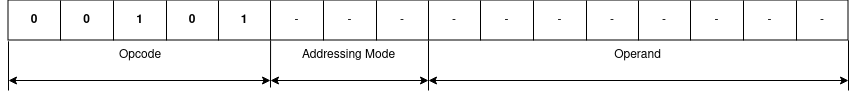

The diagram above was exported from draw.io. Its source (the exported page's mxGraphModel, read from the mxfile embedded in the PNG):
<mxGraphModel dx="2167" dy="884" grid="1" gridSize="10" guides="1" tooltips="1" connect="1" arrows="1" fold="1" page="1" pageScale="1" pageWidth="850" pageHeight="1100" math="0" shadow="0">
  <root>
    <mxCell id="0" />
    <mxCell id="1" parent="0" />
    <mxCell id="gD7FHdcms5TqDeMHAzt4-1" value="" style="shape=table;startSize=0;container=1;collapsible=0;childLayout=tableLayout;" vertex="1" parent="1">
      <mxGeometry x="5" y="360" width="840" height="40" as="geometry" />
    </mxCell>
    <mxCell id="gD7FHdcms5TqDeMHAzt4-2" value="" style="shape=tableRow;horizontal=0;startSize=0;swimlaneHead=0;swimlaneBody=0;strokeColor=inherit;top=0;left=0;bottom=0;right=0;collapsible=0;dropTarget=0;fillColor=none;points=[[0,0.5],[1,0.5]];portConstraint=eastwest;" vertex="1" parent="gD7FHdcms5TqDeMHAzt4-1">
      <mxGeometry width="840" height="40" as="geometry" />
    </mxCell>
    <mxCell id="gD7FHdcms5TqDeMHAzt4-3" value="&lt;b&gt;0&lt;/b&gt;" style="shape=partialRectangle;html=1;whiteSpace=wrap;connectable=0;strokeColor=inherit;overflow=hidden;fillColor=none;top=0;left=0;bottom=0;right=0;pointerEvents=1;" vertex="1" parent="gD7FHdcms5TqDeMHAzt4-2">
      <mxGeometry width="52" height="40" as="geometry">
        <mxRectangle width="52" height="40" as="alternateBounds" />
      </mxGeometry>
    </mxCell>
    <mxCell id="gD7FHdcms5TqDeMHAzt4-4" value="&lt;b&gt;0&lt;/b&gt;" style="shape=partialRectangle;html=1;whiteSpace=wrap;connectable=0;strokeColor=inherit;overflow=hidden;fillColor=none;top=0;left=0;bottom=0;right=0;pointerEvents=1;" vertex="1" parent="gD7FHdcms5TqDeMHAzt4-2">
      <mxGeometry x="52" width="53" height="40" as="geometry">
        <mxRectangle width="53" height="40" as="alternateBounds" />
      </mxGeometry>
    </mxCell>
    <mxCell id="gD7FHdcms5TqDeMHAzt4-5" value="&lt;b&gt;1&lt;/b&gt;" style="shape=partialRectangle;html=1;whiteSpace=wrap;connectable=0;strokeColor=inherit;overflow=hidden;fillColor=none;top=0;left=0;bottom=0;right=0;pointerEvents=1;" vertex="1" parent="gD7FHdcms5TqDeMHAzt4-2">
      <mxGeometry x="105" width="53" height="40" as="geometry">
        <mxRectangle width="53" height="40" as="alternateBounds" />
      </mxGeometry>
    </mxCell>
    <mxCell id="gD7FHdcms5TqDeMHAzt4-6" value="&lt;b&gt;0&lt;/b&gt;" style="shape=partialRectangle;html=1;whiteSpace=wrap;connectable=0;strokeColor=inherit;overflow=hidden;fillColor=none;top=0;left=0;bottom=0;right=0;pointerEvents=1;" vertex="1" parent="gD7FHdcms5TqDeMHAzt4-2">
      <mxGeometry x="158" width="52" height="40" as="geometry">
        <mxRectangle width="52" height="40" as="alternateBounds" />
      </mxGeometry>
    </mxCell>
    <mxCell id="gD7FHdcms5TqDeMHAzt4-7" value="&lt;b&gt;1&lt;/b&gt;" style="shape=partialRectangle;html=1;whiteSpace=wrap;connectable=0;strokeColor=inherit;overflow=hidden;fillColor=none;top=0;left=0;bottom=0;right=0;pointerEvents=1;" vertex="1" parent="gD7FHdcms5TqDeMHAzt4-2">
      <mxGeometry x="210" width="52" height="40" as="geometry">
        <mxRectangle width="52" height="40" as="alternateBounds" />
      </mxGeometry>
    </mxCell>
    <mxCell id="gD7FHdcms5TqDeMHAzt4-8" value="-" style="shape=partialRectangle;html=1;whiteSpace=wrap;connectable=0;strokeColor=inherit;overflow=hidden;fillColor=none;top=0;left=0;bottom=0;right=0;pointerEvents=1;" vertex="1" parent="gD7FHdcms5TqDeMHAzt4-2">
      <mxGeometry x="262" width="53" height="40" as="geometry">
        <mxRectangle width="53" height="40" as="alternateBounds" />
      </mxGeometry>
    </mxCell>
    <mxCell id="gD7FHdcms5TqDeMHAzt4-9" value="-" style="shape=partialRectangle;html=1;whiteSpace=wrap;connectable=0;strokeColor=inherit;overflow=hidden;fillColor=none;top=0;left=0;bottom=0;right=0;pointerEvents=1;" vertex="1" parent="gD7FHdcms5TqDeMHAzt4-2">
      <mxGeometry x="315" width="53" height="40" as="geometry">
        <mxRectangle width="53" height="40" as="alternateBounds" />
      </mxGeometry>
    </mxCell>
    <mxCell id="gD7FHdcms5TqDeMHAzt4-10" value="-" style="shape=partialRectangle;html=1;whiteSpace=wrap;connectable=0;strokeColor=inherit;overflow=hidden;fillColor=none;top=0;left=0;bottom=0;right=0;pointerEvents=1;" vertex="1" parent="gD7FHdcms5TqDeMHAzt4-2">
      <mxGeometry x="368" width="52" height="40" as="geometry">
        <mxRectangle width="52" height="40" as="alternateBounds" />
      </mxGeometry>
    </mxCell>
    <mxCell id="gD7FHdcms5TqDeMHAzt4-11" value="-" style="shape=partialRectangle;html=1;whiteSpace=wrap;connectable=0;strokeColor=inherit;overflow=hidden;fillColor=none;top=0;left=0;bottom=0;right=0;pointerEvents=1;" vertex="1" parent="gD7FHdcms5TqDeMHAzt4-2">
      <mxGeometry x="420" width="52" height="40" as="geometry">
        <mxRectangle width="52" height="40" as="alternateBounds" />
      </mxGeometry>
    </mxCell>
    <mxCell id="gD7FHdcms5TqDeMHAzt4-12" value="-" style="shape=partialRectangle;html=1;whiteSpace=wrap;connectable=0;strokeColor=inherit;overflow=hidden;fillColor=none;top=0;left=0;bottom=0;right=0;pointerEvents=1;" vertex="1" parent="gD7FHdcms5TqDeMHAzt4-2">
      <mxGeometry x="472" width="53" height="40" as="geometry">
        <mxRectangle width="53" height="40" as="alternateBounds" />
      </mxGeometry>
    </mxCell>
    <mxCell id="gD7FHdcms5TqDeMHAzt4-13" value="-" style="shape=partialRectangle;html=1;whiteSpace=wrap;connectable=0;strokeColor=inherit;overflow=hidden;fillColor=none;top=0;left=0;bottom=0;right=0;pointerEvents=1;" vertex="1" parent="gD7FHdcms5TqDeMHAzt4-2">
      <mxGeometry x="525" width="53" height="40" as="geometry">
        <mxRectangle width="53" height="40" as="alternateBounds" />
      </mxGeometry>
    </mxCell>
    <mxCell id="gD7FHdcms5TqDeMHAzt4-14" value="-" style="shape=partialRectangle;html=1;whiteSpace=wrap;connectable=0;strokeColor=inherit;overflow=hidden;fillColor=none;top=0;left=0;bottom=0;right=0;pointerEvents=1;" vertex="1" parent="gD7FHdcms5TqDeMHAzt4-2">
      <mxGeometry x="578" width="52" height="40" as="geometry">
        <mxRectangle width="52" height="40" as="alternateBounds" />
      </mxGeometry>
    </mxCell>
    <mxCell id="gD7FHdcms5TqDeMHAzt4-15" value="-" style="shape=partialRectangle;html=1;whiteSpace=wrap;connectable=0;strokeColor=inherit;overflow=hidden;fillColor=none;top=0;left=0;bottom=0;right=0;pointerEvents=1;" vertex="1" parent="gD7FHdcms5TqDeMHAzt4-2">
      <mxGeometry x="630" width="52" height="40" as="geometry">
        <mxRectangle width="52" height="40" as="alternateBounds" />
      </mxGeometry>
    </mxCell>
    <mxCell id="gD7FHdcms5TqDeMHAzt4-16" value="-" style="shape=partialRectangle;html=1;whiteSpace=wrap;connectable=0;strokeColor=inherit;overflow=hidden;fillColor=none;top=0;left=0;bottom=0;right=0;pointerEvents=1;" vertex="1" parent="gD7FHdcms5TqDeMHAzt4-2">
      <mxGeometry x="682" width="53" height="40" as="geometry">
        <mxRectangle width="53" height="40" as="alternateBounds" />
      </mxGeometry>
    </mxCell>
    <mxCell id="gD7FHdcms5TqDeMHAzt4-17" value="-" style="shape=partialRectangle;html=1;whiteSpace=wrap;connectable=0;strokeColor=inherit;overflow=hidden;fillColor=none;top=0;left=0;bottom=0;right=0;pointerEvents=1;" vertex="1" parent="gD7FHdcms5TqDeMHAzt4-2">
      <mxGeometry x="735" width="53" height="40" as="geometry">
        <mxRectangle width="53" height="40" as="alternateBounds" />
      </mxGeometry>
    </mxCell>
    <mxCell id="gD7FHdcms5TqDeMHAzt4-18" value="-" style="shape=partialRectangle;html=1;whiteSpace=wrap;connectable=0;strokeColor=inherit;overflow=hidden;fillColor=none;top=0;left=0;bottom=0;right=0;pointerEvents=1;" vertex="1" parent="gD7FHdcms5TqDeMHAzt4-2">
      <mxGeometry x="788" width="52" height="40" as="geometry">
        <mxRectangle width="52" height="40" as="alternateBounds" />
      </mxGeometry>
    </mxCell>
    <mxCell id="gD7FHdcms5TqDeMHAzt4-19" value="" style="endArrow=classic;startArrow=classic;html=1;rounded=0;" edge="1" parent="1">
      <mxGeometry width="50" height="50" relative="1" as="geometry">
        <mxPoint x="425" y="440" as="sourcePoint" />
        <mxPoint x="845" y="440" as="targetPoint" />
      </mxGeometry>
    </mxCell>
    <mxCell id="gD7FHdcms5TqDeMHAzt4-20" value="" style="endArrow=classic;startArrow=classic;html=1;rounded=0;" edge="1" parent="1">
      <mxGeometry width="50" height="50" relative="1" as="geometry">
        <mxPoint x="267" y="440" as="sourcePoint" />
        <mxPoint x="425" y="440" as="targetPoint" />
      </mxGeometry>
    </mxCell>
    <mxCell id="gD7FHdcms5TqDeMHAzt4-21" value="" style="endArrow=classic;startArrow=classic;html=1;rounded=0;" edge="1" parent="1">
      <mxGeometry width="50" height="50" relative="1" as="geometry">
        <mxPoint x="5" y="440" as="sourcePoint" />
        <mxPoint x="267" y="440" as="targetPoint" />
      </mxGeometry>
    </mxCell>
    <mxCell id="gD7FHdcms5TqDeMHAzt4-22" value="" style="endArrow=none;html=1;rounded=0;entryX=0.5;entryY=1.007;entryDx=0;entryDy=0;entryPerimeter=0;" edge="1" parent="1" target="gD7FHdcms5TqDeMHAzt4-2">
      <mxGeometry width="50" height="50" relative="1" as="geometry">
        <mxPoint x="425" y="450" as="sourcePoint" />
        <mxPoint x="445" y="400" as="targetPoint" />
      </mxGeometry>
    </mxCell>
    <mxCell id="gD7FHdcms5TqDeMHAzt4-23" value="" style="endArrow=none;html=1;rounded=0;entryX=1;entryY=0.995;entryDx=0;entryDy=0;entryPerimeter=0;" edge="1" parent="1" target="gD7FHdcms5TqDeMHAzt4-2">
      <mxGeometry width="50" height="50" relative="1" as="geometry">
        <mxPoint x="845" y="450" as="sourcePoint" />
        <mxPoint x="765" y="400" as="targetPoint" />
      </mxGeometry>
    </mxCell>
    <mxCell id="gD7FHdcms5TqDeMHAzt4-24" value="" style="endArrow=none;html=1;rounded=0;entryX=0;entryY=1.02;entryDx=0;entryDy=0;entryPerimeter=0;" edge="1" parent="1" target="gD7FHdcms5TqDeMHAzt4-2">
      <mxGeometry width="50" height="50" relative="1" as="geometry">
        <mxPoint x="5" y="450" as="sourcePoint" />
        <mxPoint x="205" y="400" as="targetPoint" />
      </mxGeometry>
    </mxCell>
    <mxCell id="gD7FHdcms5TqDeMHAzt4-25" value="" style="endArrow=none;html=1;rounded=0;entryX=0.312;entryY=1.007;entryDx=0;entryDy=0;entryPerimeter=0;" edge="1" parent="1" target="gD7FHdcms5TqDeMHAzt4-2">
      <mxGeometry width="50" height="50" relative="1" as="geometry">
        <mxPoint x="267" y="447" as="sourcePoint" />
        <mxPoint x="315" y="410" as="targetPoint" />
      </mxGeometry>
    </mxCell>
    <mxCell id="gD7FHdcms5TqDeMHAzt4-26" value="Opcode" style="text;html=1;align=center;verticalAlign=middle;whiteSpace=wrap;rounded=0;" vertex="1" parent="1">
      <mxGeometry x="6" y="400" width="262" height="30" as="geometry" />
    </mxCell>
    <mxCell id="gD7FHdcms5TqDeMHAzt4-27" value="Addressing Mode" style="text;html=1;align=center;verticalAlign=middle;whiteSpace=wrap;rounded=0;" vertex="1" parent="1">
      <mxGeometry x="267" y="400" width="157" height="30" as="geometry" />
    </mxCell>
    <mxCell id="gD7FHdcms5TqDeMHAzt4-28" value="Operand" style="text;html=1;align=center;verticalAlign=middle;whiteSpace=wrap;rounded=0;" vertex="1" parent="1">
      <mxGeometry x="425" y="400" width="419" height="30" as="geometry" />
    </mxCell>
  </root>
</mxGraphModel>